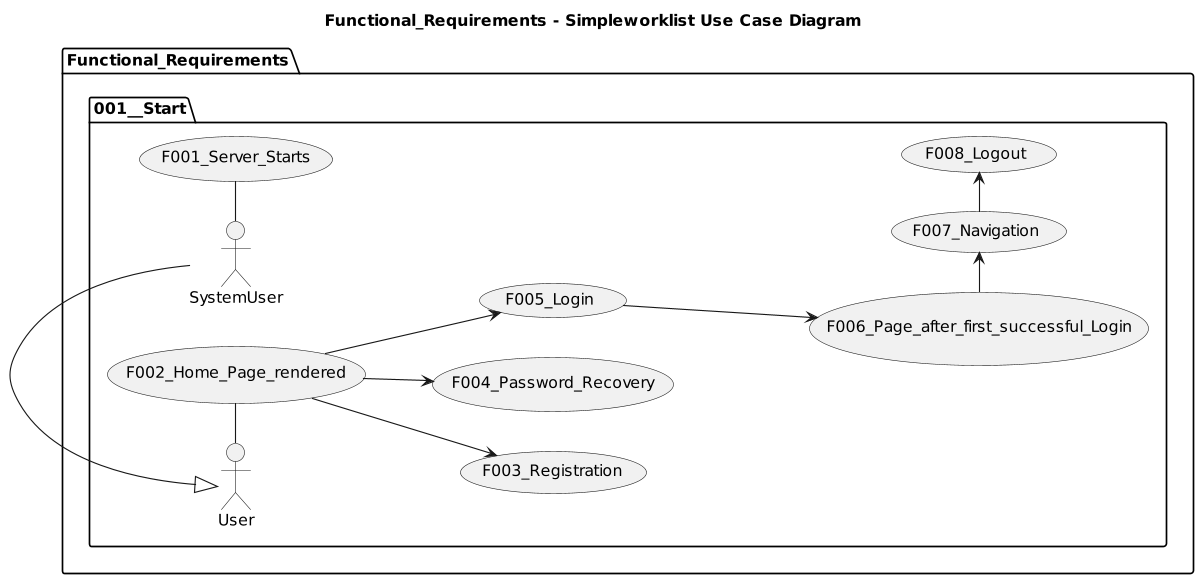

The diagram above was rendered by PlantUML. Its source (embedded in the PNG):
@startuml

title Functional_Requirements - Simpleworklist Use Case Diagram

left to right direction
'top to bottom direction

'https://plantuml.com/use-case-diagram

scale 1200 width

package Functional_Requirements {

  package 001__Start {
    SystemUser - (F001_Server_Starts)
    User - (F002_Home_Page_rendered)
    (F002_Home_Page_rendered) --> (F003_Registration)
    (F002_Home_Page_rendered) --> (F004_Password_Recovery)
    (F002_Home_Page_rendered) --> (F005_Login)
    (F005_Login) ---> (F006_Page_after_first_successful_Login)
    (F006_Page_after_first_successful_Login) -> (F007_Navigation)
    (F007_Navigation) -> (F008_Logout)

    User <|- SystemUser
  }

}
@enduml